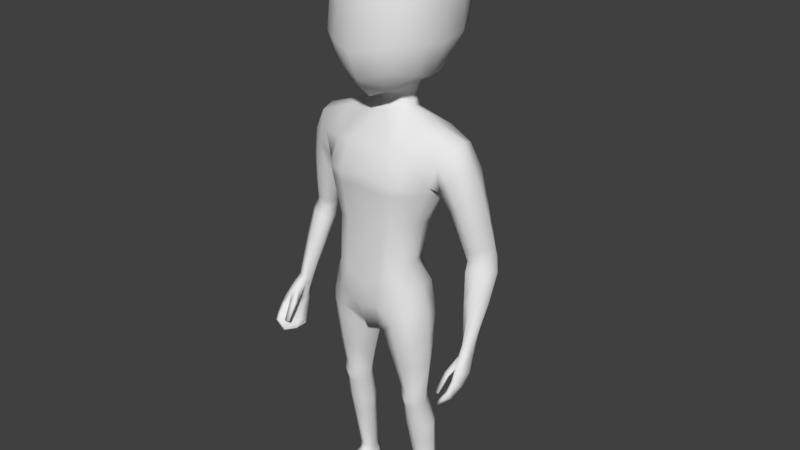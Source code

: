 # Source: hero.blend  (saved by Blender 2.78.0; exported with 4.5.12 LTS)
import bpy
from mathutils import Matrix  # noqa: F401  (used for matrix-valued properties, if any)

bpy.ops.wm.read_factory_settings(use_empty=True)
scene = bpy.context.scene
scene.name = 'Scene'

# ---- collections
col_collection_1 = bpy.data.collections.new('Collection 1'); scene.collection.children.link(col_collection_1)

# ---- materials (node trees are filled in below, after node groups)
mat_material = bpy.data.materials.new('Material')
mat_material.alpha_threshold = 0.0
mat_material.use_transparent_shadow = False
mat_material.roughness = 0.5
mat_material.line_color = (0.0, 0.0, 0.0, 1.0)

# ---- material node trees

# ---- world
world_world = bpy.data.worlds.new('World'); scene.world = world_world
world_world.color = (0.05088, 0.05088, 0.05088)
world_world.use_sun_shadow = False
world_world.sun_shadow_jitter_overblur = 0.0
world_world.cycles.sampling_method = 'MANUAL'

# ---- meshes
me_cube = bpy.data.meshes.new('Cube')
me_cube.from_pydata([(0.07587, 0.2006, 1.696), (0.1629, -0.05536, 1.686), (0.05689, -0.09299, 1.384), (0.07187, -0.05973, 1.805), (0.07587, 0.08875, 1.81), (0.07174, 0.03716, 1.399), (0.07276, -0.1601, 1.519), (0.06589, -0.149, 1.693), (0.1613, -0.06914, 1.531), (0.1693, 0.08419, 1.529), (0.1685, 0.08875, 1.686), (0.07672, 0.1894, 1.524), (0.07167, 0.1567, 1.766), (0.1324, 0.1544, 1.531), (0.1355, 0.03693, 1.432), (0.1355, -0.05184, 1.76), (0.1182, -0.1331, 1.53), (0.06084, -0.1383, 1.442), (0.07174, 0.1006, 1.431), (0.1285, 0.1663, 1.69), (0.1341, -0.07738, 1.442), (0.143, 0.08209, 1.762), (0.1157, -0.1184, 1.688), (0.06419, -0.1163, 1.759), (0.0, -0.06653, 1.823), (0.0, 0.0954, 1.829), (0.07906, 0.01161, 1.825), (0.0, -0.1026, 1.361), (0.05422, -0.0163, 1.382), (0.06873, -0.1463, 1.597), (0.0, -0.1819, 1.504), (0.0, -0.1614, 1.692), (0.1589, -0.06341, 1.613), (0.1651, 0.09426, 1.613), (0.1749, 0.002131, 1.524), (0.1776, 0.0127, 1.687), (0.08027, 0.2169, 1.612), (0.0, 0.2046, 1.517), (0.0, 0.2165, 1.704), (0.1019, -0.1216, 1.459), (0.1039, -0.09892, 1.742), (0.1202, 0.08446, 1.453), (0.113, 0.1388, 1.746), (0.1312, 0.1793, 1.612), (0.1403, -0.008559, 1.426), (0.1482, 0.01163, 1.772), (0.12, -0.1222, 1.602), (0.1735, 0.01086, 1.613), (0.0, 0.1187, 1.433), (0.0, 0.1687, 1.78), (0.0, -0.1525, 1.419), (4.69e-10, -0.1287, 1.77), (0.0, 0.01186, 1.845), (0.0, -0.04006, 1.366), (0.0, -0.1584, 1.594), (4.69e-10, 0.2342, 1.612), (0.1403, 0.02092, 0.7076), (0.1405, -0.1085, 0.7168), (0.0, 0.0584, 0.6847), (0.0, -0.128, 0.6536), (0.0, 0.06538, 1.309), (0.0, -0.03925, 1.313), (0.1082, -0.01863, 0.8694), (0.1287, 0.006778, 0.9886), (0.1161, -0.08341, 0.8696), (0.1313, -0.07353, 1.002), (0.1817, -0.06828, 1.13), (0.0, 0.04508, 0.8202), (0.0, 0.02899, 0.953), (0.0, 0.09607, 1.152), (0.0, -0.1448, 1.146), (0.0, -0.1309, 0.9595), (0.0, -0.142, 0.8051), (0.03551, 0.05726, 0.684), (0.02851, -0.1088, 0.6552), (0.05328, 0.04752, 1.306), (0.05142, -0.02871, 1.315), (0.05845, -0.142, 0.8321), (0.06553, -0.1264, 0.9736), (0.07498, -0.1448, 1.136), (0.05919, 0.09996, 1.152), (0.0437, 0.03387, 0.968), (0.02827, 0.04444, 0.8284), (0.0, 0.07778, 1.381), (0.0, -0.03218, 1.35), (0.04689, 0.06137, 1.376), (0.04121, -0.01639, 1.352), (0.1451, 0.03646, 0.0816), (0.1453, -0.003693, 0.08217), (0.1063, 0.03549, 0.08088), (0.1063, -0.01333, 0.08246), (0.143, -0.108, 0.6874), (0.1458, 0.01735, 0.6856), (0.04678, 0.01227, 0.6395), (0.04189, -0.09967, 0.631), (0.0, -0.142, 0.7243), (0.1257, 0.01963, 0.7885), (0.1381, -0.0941, 0.79), (0.0, 0.06649, 0.7586), (0.04722, -0.142, 0.7378), (0.04305, 0.06399, 0.7572), (0.1415, -0.06768, 0.4402), (0.1378, -0.005216, 0.4388), (0.07954, -0.00355, 0.4392), (0.08525, -0.06953, 0.4395), (0.1391, -0.06514, 0.3812), (0.1361, -0.00407, 0.3946), (0.08682, -0.002566, 0.3916), (0.09156, -0.06582, 0.3757), (0.1492, -0.04468, 0.3001), (0.1458, 0.02196, 0.2991), (0.08873, 0.01374, 0.2958), (0.09416, -0.05436, 0.2963), (0.1469, -0.003284, 0.5306), (0.06658, 0.004646, 0.518), (0.0741, -0.08931, 0.5224), (0.1467, -0.08237, 0.5329), (0.1378, -0.005307, 0.4152), (0.08227, -0.005267, 0.414), (0.08761, -0.07182, 0.4072), (0.1412, -0.07307, 0.4102), (0.08904, 0.04523, 0.6888), (0.09294, -0.1277, 0.6883), (0.1584, 0.0557, 1.274), (0.1337, -0.04011, 1.288), (0.08978, -0.1337, 0.8494), (0.101, -0.1142, 0.9819), (0.1279, -0.1252, 1.131), (0.1384, 0.08062, 1.16), (0.09558, 0.02977, 0.9831), (0.08723, 0.02361, 0.8559), (0.1198, 0.04611, 0.07901), (0.1252, -0.01254, 0.08065), (0.1003, -0.1312, 0.6634), (0.1005, 0.04226, 0.6682), (0.09591, 0.04635, 0.7661), (0.08948, -0.1342, 0.7592), (0.1126, -0.08277, 0.44), (0.1108, 0.008144, 0.4384), (0.115, -0.0784, 0.3764), (0.1136, 0.009189, 0.3944), (0.1212, -0.0624, 0.2967), (0.1198, 0.03596, 0.2987), (0.1076, 0.01866, 0.5231), (0.1104, -0.104, 0.5261), (0.1122, 0.005783, 0.4145), (0.1137, -0.08919, 0.4081), (0.1627, -0.04476, 0.7307), (0.2408, 0.00529, 1.258), (0.0, -0.03835, 0.6421), (0.1205, -0.045, 0.8739), (0.1399, -0.0376, 0.9996), (0.19, -0.001816, 1.119), (0.007816, -0.03667, 0.643), (0.0674, 0.008348, 1.32), (0.0575, 0.02209, 1.36), (0.1512, 0.01356, 0.08216), (0.09884, 0.008379, 0.08153), (0.02075, -0.0424, 0.6078), (0.1676, -0.04558, 0.7001), (0.1454, -0.04088, 0.7967), (0.06288, -0.03576, 0.4378), (0.1584, -0.03976, 0.4394), (0.07197, -0.03335, 0.3816), (0.1535, -0.03833, 0.39), (0.07121, -0.02327, 0.2946), (0.1664, -0.01345, 0.302), (0.1697, -0.04204, 0.5354), (0.04355, -0.04048, 0.5158), (0.1575, -0.04325, 0.413), (0.06592, -0.03937, 0.4085), (0.1386, 0.006727, 1.295), (0.202, 0.07172, 1.201), (0.2025, -0.06338, 1.199), (0.0, 0.07989, 1.255), (0.0, -0.1067, 1.23), (0.06208, 0.08455, 1.253), (0.07155, -0.1085, 1.222), (0.1236, -0.09698, 1.215), (0.1572, 0.07994, 1.226), (0.2285, 0.05107, 1.241), (0.2384, -0.03459, 1.245), (0.1817, 0.03675, 1.131), (0.2307, 0.0669, 1.148), (0.2656, 0.05389, 1.176), (0.2376, -0.05725, 1.147), (0.265, -0.03596, 1.183), (0.2757, 0.00468, 1.19), (0.194, -0.001301, 1.118), (0.2034, -0.04798, 1.116), (0.1959, 0.02738, 1.117), (0.3236, -0.03106, 0.6583), (0.2823, 0.06991, 0.9131), (0.3108, 0.07891, 0.9161), (0.3001, -0.001624, 0.9126), (0.3227, 0.02046, 0.9192), (0.3276, 0.05824, 0.9178), (0.2589, 0.01428, 0.9062), (0.273, -0.006456, 0.9105), (0.2651, 0.04689, 0.915), (0.3333, -0.03724, 0.6668), (0.3103, -0.07317, 0.6796), (0.3276, -0.07038, 0.6829), (0.3363, -0.05514, 0.6763), (0.303, -0.04754, 0.6569), (0.3058, -0.06483, 0.6705), (0.3068, -0.03473, 0.6544), (0.2602, -0.04467, 1.075), (0.2276, -0.02937, 1.054), (0.2149, 0.002956, 1.043), (0.2192, 0.03254, 1.055), (0.2873, -0.02354, 1.102), (0.2983, 0.02152, 1.107), (0.2825, 0.06224, 1.097), (0.25, 0.07088, 1.076), (0.2729, -0.0163, 0.8801), (0.2584, 0.0006838, 0.8673), (0.2639, 0.03303, 0.871), (0.2867, 0.05891, 0.8665), (0.3065, -0.01565, 0.8857), (0.3354, 0.009566, 0.8836), (0.341, 0.04333, 0.8769), (0.3215, 0.06668, 0.87), (0.3206, -0.1801, 0.5663), (0.3139, -0.09283, 0.6574), (0.2809, -0.1034, 0.5356), (0.2998, -0.1154, 0.5399), (0.3099, -0.06957, 0.5958), (0.2998, -0.1737, 0.5354), (0.2868, -0.1374, 0.5292), (0.2862, -0.09933, 0.5276), (0.3302, -0.1822, 0.5642), (0.3067, -0.1762, 0.5312), (0.3239, -0.1205, 0.6335), (0.3063, -0.05248, 0.5859), (0.3354, -0.06723, 0.5949), (0.3303, -0.0455, 0.6443), (0.3443, -0.09105, 0.6093), (0.3169, -0.1017, 0.621), (0.3416, -0.1221, 0.6266), (0.3257, -0.04843, 0.5832), (0.3034, -0.1721, 0.5664), (0.2898, -0.1687, 0.5664), (0.2888, -0.1625, 0.5648), (0.3017, -0.163, 0.5641), (0.2919, -0.08793, 0.5389), (0.2926, -0.1368, 0.5229), (0.3061, -0.04766, 0.6461), (0.3312, -0.1451, 0.5469), (0.3098, -0.1473, 0.5506), (0.3389, -0.1645, 0.5802), (0.3051, -0.08264, 0.5344), (0.3276, -0.1637, 0.5811), (0.2961, -0.1302, 0.6162), (0.3062, -0.1246, 0.6012), (0.3125, -0.1382, 0.6138), (0.2951, -0.1189, 0.6093), (0.3055, -0.07158, 0.6509), (0.31, -0.04003, 0.6396), (0.3277, -0.03468, 0.6386), (0.3179, -0.1114, 0.5356), (0.335, -0.09095, 0.6603), (0.3342, -0.06294, 0.6545), (0.1014, -0.01914, 0.006584), (0.1086, -0.01995, 0.05624), (0.09427, 0.03204, 0.001429), (0.09783, 0.03039, 0.04872), (0.147, -0.003775, 0.00646), (0.1465, -0.006053, 0.05587), (0.1284, 0.05195, 0.002091), (0.1327, 0.04743, 0.04885), (0.1152, -0.1132, 0.0008435), (0.1194, -0.1161, 0.0126), (0.166, -0.09361, 0.000846), (0.1731, -0.09188, 0.0126), (0.3073, -0.09208, 0.5652), (0.3304, -0.08825, 0.5627), (0.3286, -0.1432, 0.6051), (0.3009, -0.0701, 0.5592), (0.3417, -0.1168, 0.5758), (0.3156, -0.1252, 0.5729), (0.3425, -0.1433, 0.6021), (0.318, -0.06517, 0.5561), (0.09377, 0.006309, 0.001134), (0.09744, 0.003201, 0.05111), (0.1426, 0.02361, 0.0008187), (0.1475, 0.02498, 0.05152), (0.1113, 0.04941, 0.0006169), (0.1115, 0.05594, 0.04863), (0.1301, -0.007696, 0.005035), (0.1284, -0.02154, 0.056), (0.1483, -0.1053, 0.001157), (0.1498, -0.1094, 0.0126), (0.1243, 0.01487, -0.0004059), (0.09624, -0.02175, 0.01231), (0.09073, 0.03724, 0.0102), (0.1291, 0.05673, 0.01111), (0.1534, -0.003874, 0.01219), (0.114, -0.1159, 0.004244), (0.1723, -0.09259, 0.004471), (0.1476, 0.02518, 0.007921), (0.089, 0.003132, 0.008745), (0.1493, -0.1083, 0.004537), (0.1086, 0.06088, 0.01184), (0.09947, -0.07109, 0.0007304), (0.1088, -0.0848, 0.02221), (0.1622, -0.04819, 0.0005516), (0.1659, -0.05968, 0.02264), (0.1404, -0.07156, 0.02243), (0.1397, -0.05735, -0.0006841), (0.1689, -0.04719, 0.006333), (0.09386, -0.07501, 0.006282), (0.0, 0.06283, 1.346), (0.03994, -0.01952, 1.332), (0.0, -0.03179, 1.33), (0.04523, 0.0491, 1.342), (0.05453, 0.01541, 1.339), (0.1715, -0.06934, 1.104), (0.0, 0.08182, 1.112), (0.0, -0.142, 1.108), (0.05608, 0.0857, 1.115), (0.07308, -0.1411, 1.103), (0.1225, -0.123, 1.101), (0.1324, 0.06898, 1.124), (0.1799, -0.009005, 1.095), (0.1715, 0.03073, 1.105), (0.301, 0.02392, 0.7813), (0.3092, -0.03943, 0.8052), (0.342, 0.004457, 0.7956), (0.2848, -0.03596, 0.7976), (0.2745, -0.01962, 0.7828), (0.2793, 0.005552, 0.7833), (0.3351, -0.02175, 0.8033), (0.3279, 0.02636, 0.7867), (0.2933, -0.009407, 0.9402), (0.2572, 0.04445, 0.9388), (0.3233, 0.05199, 0.95), (0.2652, -0.01035, 0.9348), (0.2514, 0.01235, 0.9295), (0.3173, 0.01236, 0.9504), (0.306, 0.07638, 0.9469), (0.2768, 0.07008, 0.9408), (0.1475, 0.009069, 0.6155), (0.05159, 0.01432, 0.5873), (0.0568, -0.09665, 0.583), (0.1457, -0.09692, 0.6175), (0.1052, -0.1201, 0.6014), (0.1038, 0.03315, 0.5995), (0.03009, -0.04198, 0.5678), (0.17, -0.04412, 0.6255), (0.1481, -0.03333, 0.2398), (0.1456, 0.02598, 0.2389), (0.09359, 0.01977, 0.2363), (0.09751, -0.043, 0.2371), (0.1223, -0.04859, 0.2369), (0.1198, 0.03877, 0.2379), (0.07886, -0.0145, 0.2356), (0.1622, -0.005971, 0.2411), (0.248, -0.01906, 0.9893), (0.2347, 0.008048, 0.9816), (0.3052, -0.005729, 1.02), (0.2952, 0.07073, 1.016), (0.2645, 0.07044, 1.003), (0.2782, -0.02679, 1.002), (0.2398, 0.03899, 0.992), (0.3135, 0.03804, 1.022)], [], [(0, 36, 55, 38), (0, 38, 49, 12), (0, 12, 42, 19), (0, 19, 43, 36), (1, 32, 47, 35), (1, 35, 45, 15), (1, 15, 40, 22), (1, 22, 46, 32), (2, 27, 53, 28), (2, 28, 44, 20), (2, 20, 39, 17), (2, 17, 50, 27), (3, 15, 45, 26), (3, 26, 52, 24), (3, 24, 51, 23), (3, 23, 40, 15), (4, 21, 42, 12), (4, 12, 49, 25), (4, 25, 52, 26), (4, 26, 45, 21), (18, 85, 83, 48), (5, 18, 41, 14), (5, 14, 44, 28), (5, 155, 85, 18), (6, 17, 39, 16), (6, 16, 46, 29), (6, 29, 54, 30), (6, 30, 50, 17), (7, 29, 46, 22), (7, 22, 40, 23), (7, 23, 51, 31), (7, 31, 54, 29), (8, 20, 44, 34), (8, 34, 47, 32), (8, 32, 46, 16), (8, 16, 39, 20), (9, 14, 41, 13), (9, 13, 43, 33), (9, 33, 47, 34), (9, 34, 44, 14), (10, 33, 43, 19), (10, 19, 42, 21), (10, 21, 45, 35), (10, 35, 47, 33), (11, 18, 48, 37), (11, 37, 55, 36), (11, 36, 43, 13), (11, 13, 41, 18), (100, 73, 58, 98), (177, 76, 61, 175), (153, 74, 59, 149), (99, 77, 72, 95), (77, 78, 71, 72), (321, 79, 70, 319), (176, 80, 69, 174), (320, 81, 68, 318), (81, 82, 67, 68), (160, 150, 64, 97), (150, 151, 65, 64), (324, 152, 66, 317), (129, 130, 82, 81), (323, 129, 81, 320), (179, 128, 80, 176), (322, 127, 79, 321), (125, 126, 78, 77), (136, 125, 77, 99), (171, 154, 76, 124), (178, 124, 76, 177), (135, 121, 73, 100), (28, 86, 155, 5), (314, 313, 86, 84), (315, 312, 83, 85), (88, 268, 286, 156), (357, 350, 88, 156), (355, 351, 87, 131), (356, 352, 89, 157), (122, 74, 94, 133), (153, 73, 93, 158), (121, 56, 92, 134), (147, 57, 91, 159), (130, 135, 100, 82), (122, 136, 99, 74), (147, 160, 97, 57), (74, 99, 95, 59), (82, 100, 98, 67), (144, 115, 104, 137), (168, 114, 103, 161), (143, 113, 102, 138), (167, 116, 101, 162), (146, 119, 108, 139), (170, 118, 107, 163), (145, 117, 106, 140), (169, 120, 105, 164), (139, 108, 112, 141), (163, 107, 111, 165), (140, 106, 110, 142), (164, 105, 109, 166), (349, 345, 116, 167), (347, 342, 113, 143), (348, 343, 114, 168), (346, 344, 115, 144), (162, 101, 120, 169), (138, 102, 117, 145), (161, 103, 118, 170), (137, 104, 119, 146), (101, 137, 146, 120), (103, 138, 145, 118), (345, 346, 144, 116), (343, 347, 143, 114), (107, 140, 142, 111), (105, 139, 141, 109), (118, 145, 140, 107), (120, 146, 139, 105), (114, 143, 138, 103), (116, 144, 137, 101), (57, 97, 136, 122), (62, 96, 135, 130), (73, 121, 134, 93), (57, 122, 133, 91), (354, 353, 90, 132), (350, 354, 132, 88), (132, 290, 268, 88), (96, 56, 121, 135), (173, 181, 124, 178), (148, 171, 124, 181), (97, 64, 125, 136), (64, 65, 126, 125), (317, 66, 127, 322), (172, 182, 128, 179), (325, 63, 129, 323), (63, 62, 130, 129), (180, 123, 171, 148), (90, 264, 290, 132), (104, 161, 170, 119), (102, 162, 169, 117), (344, 348, 168, 115), (342, 349, 167, 113), (106, 164, 166, 110), (108, 163, 165, 112), (117, 169, 164, 106), (119, 170, 163, 108), (113, 167, 162, 102), (115, 168, 161, 104), (56, 96, 160, 147), (56, 147, 159, 92), (74, 153, 158, 94), (352, 355, 131, 89), (157, 284, 264, 90), (316, 315, 85, 155), (53, 84, 86, 28), (123, 75, 154, 171), (353, 356, 157, 90), (325, 182, 152, 324), (62, 63, 151, 150), (96, 62, 150, 160), (73, 153, 149, 58), (180, 172, 179, 123), (66, 173, 178, 127), (127, 178, 177, 79), (123, 179, 176, 75), (75, 176, 174, 60), (79, 177, 175, 70), (334, 337, 198, 194), (339, 334, 194, 195), (337, 338, 197, 198), (338, 335, 199, 197), (180, 148, 187, 184), (148, 181, 186, 187), (172, 180, 184, 183), (182, 172, 183, 190), (152, 182, 190, 188), (66, 152, 188, 189), (181, 173, 185, 186), (173, 66, 189, 185), (332, 327, 201, 202), (329, 330, 204, 205), (330, 331, 206, 204), (340, 336, 196, 193), (336, 339, 195, 196), (341, 340, 193, 192), (335, 341, 192, 199), (203, 262, 236, 200), (202, 261, 262, 203), (201, 224, 261, 202), (205, 257, 224, 201), (331, 326, 191, 206), (327, 329, 205, 201), (333, 328, 203, 200), (328, 332, 202, 203), (190, 183, 214, 210), (183, 184, 213, 214), (187, 186, 211, 212), (184, 187, 212, 213), (188, 190, 210, 209), (189, 188, 209, 208), (186, 185, 207, 211), (185, 189, 208, 207), (192, 193, 222, 218), (196, 195, 220, 221), (193, 196, 221, 222), (194, 198, 215, 219), (199, 192, 218, 217), (197, 199, 217, 216), (198, 197, 216, 215), (195, 194, 219, 220), (261, 224, 233, 239), (276, 235, 237, 279), (279, 237, 239, 281), (224, 257, 256, 253), (251, 260, 246, 230), (248, 250, 231, 232), (280, 238, 227, 275), (234, 258, 259, 240), (225, 230, 246, 229), (229, 246, 232, 228), (262, 261, 239, 237), (259, 236, 235, 240), (228, 232, 231, 223), (278, 234, 240, 282), (257, 247, 227, 238), (277, 233, 238, 280), (281, 239, 233, 277), (275, 227, 234, 278), (241, 242, 243, 244), (255, 253, 242, 241), (256, 254, 244, 243), (253, 256, 243, 242), (229, 226, 245, 225), (260, 248, 232, 246), (231, 250, 252, 223), (282, 240, 235, 276), (223, 252, 249, 228), (225, 245, 251, 230), (235, 236, 262, 237), (238, 254, 256, 257), (233, 255, 254, 238), (204, 247, 257, 205), (206, 258, 247, 204), (191, 259, 258, 206), (301, 284, 266, 295), (303, 288, 270, 296), (300, 286, 268, 297), (311, 304, 271, 298), (293, 285, 267, 289), (89, 266, 284, 157), (302, 292, 272, 298), (309, 306, 273, 291), (308, 305, 272, 292), (310, 307, 274, 299), (224, 253, 255, 233), (228, 249, 226, 229), (251, 282, 276, 260), (226, 275, 278, 245), (250, 281, 277, 252), (252, 277, 280, 249), (245, 278, 282, 251), (249, 280, 275, 226), (248, 279, 281, 250), (260, 276, 279, 248), (227, 247, 258, 234), (200, 236, 259, 191), (326, 333, 200, 191), (131, 288, 266, 89), (287, 269, 285, 293), (296, 270, 286, 300), (294, 264, 284, 301), (265, 287, 293, 283), (87, 270, 288, 131), (307, 308, 292, 274), (304, 309, 291, 271), (299, 274, 292, 302), (156, 286, 270, 87), (283, 293, 289, 263), (295, 266, 288, 303), (351, 357, 156, 87), (265, 295, 303, 287), (273, 299, 302, 291), (263, 294, 301, 283), (269, 296, 300, 285), (306, 310, 299, 273), (291, 302, 298, 271), (305, 311, 298, 272), (285, 300, 297, 267), (287, 303, 296, 269), (283, 301, 295, 265), (264, 294, 311, 305), (267, 297, 310, 306), (263, 289, 309, 304), (268, 290, 308, 307), (297, 268, 307, 310), (290, 264, 305, 308), (289, 267, 306, 309), (294, 263, 304, 311), (313, 316, 155, 86), (76, 154, 316, 313), (154, 75, 315, 316), (75, 60, 312, 315), (61, 76, 313, 314), (63, 325, 324, 151), (182, 325, 323, 128), (65, 317, 322, 126), (126, 322, 321, 78), (128, 323, 320, 80), (151, 324, 317, 65), (80, 320, 318, 69), (78, 321, 319, 71), (218, 222, 333, 326), (221, 220, 332, 328), (222, 221, 328, 333), (219, 215, 329, 327), (217, 218, 326, 331), (216, 217, 331, 330), (215, 216, 330, 329), (220, 219, 327, 332), (364, 362, 341, 335), (362, 361, 340, 341), (365, 360, 339, 336), (361, 365, 336, 340), (359, 364, 335, 338), (358, 359, 338, 337), (360, 363, 334, 339), (363, 358, 337, 334), (92, 159, 349, 342), (94, 158, 348, 344), (93, 134, 347, 343), (91, 133, 346, 345), (133, 94, 344, 346), (158, 93, 343, 348), (134, 92, 342, 347), (159, 91, 345, 349), (110, 166, 357, 351), (112, 165, 356, 353), (111, 142, 355, 352), (109, 141, 354, 350), (141, 112, 353, 354), (165, 111, 352, 356), (142, 110, 351, 355), (166, 109, 350, 357), (207, 208, 358, 363), (211, 207, 363, 360), (208, 209, 359, 358), (209, 210, 364, 359), (213, 212, 365, 361), (212, 211, 360, 365), (214, 213, 361, 362), (210, 214, 362, 364), (254, 255, 241, 244)])
me_cube.polygons.foreach_set('use_smooth', [True] * 347)
me_cube.materials.append(mat_material)
me_cube.use_remesh_preserve_volume = False
me_cube.use_remesh_preserve_attributes = False
me_cube.use_mirror_vertex_groups = False
me_cube.update()
arm_armature = bpy.data.armatures.new('Armature')  # bones are not reproduced

# ---- objects
ob_armature = bpy.data.objects.new('Armature', arm_armature)
ob_cube = bpy.data.objects.new('Cube', me_cube)

# ---- transforms, parenting, visibility, modifiers, constraints
ob_armature.location = (0.0, 0.0, 0.0)
ob_armature.show_in_front = True
ob_armature.lineart.crease_threshold = 0.0
ob_cube.parent = ob_armature
ob_cube.location = (0.0, 0.0, 0.0)
ob_cube.lock_rotations_4d = False
ob_cube.empty_display_type = 'ARROWS'
ob_cube.lineart.crease_threshold = 0.0
_vg = ob_cube.vertex_groups.new(name='Hips')
for _i, _w in zip([56, 57, 58, 59, 62, 63, 64, 65, 67, 68, 71, 72, 73, 74, 77, 78, 81, 82, 91, 92, 93, 94, 95, 96, 97, 98, 99, 100, 121, 122, 125, 126, 129, 130, 133, 134, 135, 136, 147, 149, 150, 151, 153, 158, 159, 160, 322, 343, 344, 345, 346, 347, 348], [0.1129, 0.1432, 0.5862, 0.6603, 0.6805, 0.09966, 0.678, 0.08897, 0.7735, 0.114, 0.106, 0.8328, 0.5791, 0.5871, 0.7735, 0.1125, 0.08847, 0.7723, 0.08605, 0.05444, 0.3073, 0.2986, 0.7648, 0.774, 0.3346, 0.9147, 0.708, 0.8231, 0.3347, 0.2307, 0.7175, 0.1187, 0.09234, 0.7144, 0.1459, 0.1229, 0.8017, 0.6112, 0.08794, 0.8723, 0.6734, 0.092, 0.8553, 0.3113, 0.03849, 0.2981, 0.001155, 0.07737, 0.08815, 0.001384, 0.05068, 0.01942, 0.09213]): _vg.add([_i], _w, 'REPLACE')
_vg = ob_cube.vertex_groups.new(name='Spine')
for _i, _w in zip([62, 63, 64, 65, 66, 67, 68, 69, 70, 71, 72, 77, 78, 79, 80, 81, 82, 96, 97, 98, 100, 125, 126, 127, 128, 129, 130, 135, 136, 150, 151, 152, 160, 173, 175, 177, 178, 182, 188, 189, 317, 318, 319, 320, 321, 322, 323, 324, 325], [0.148, 0.7011, 0.1614, 0.7231, 0.1396, 0.1298, 0.8106, 0.0651, 0.3831, 0.828, 0.05804, 0.1111, 0.7961, 0.4493, 0.0564, 0.8078, 0.1224, 0.04302, 0.05008, 0.0315, 0.02318, 0.1437, 0.7595, 0.3428, 0.02841, 0.7393, 0.1452, 0.01863, 0.02127, 0.1562, 0.6964, 0.07152, 0.05074, 0.01106, 0.1132, 0.1123, 0.08855, 0.04496, 0.05471, 0.05788, 0.2443, 0.1307, 0.5953, 0.1145, 0.6062, 0.5157, 0.08825, 0.1831, 0.1319]): _vg.add([_i], _w, 'REPLACE')
_vg = ob_cube.vertex_groups.new(name='Chest')
for _i, _w in zip([27, 53, 60, 61, 63, 65, 66, 68, 69, 70, 71, 75, 76, 78, 79, 80, 81, 84, 86, 124, 126, 127, 128, 129, 151, 152, 154, 173, 174, 175, 176, 177, 178, 179, 182, 185, 188, 189, 190, 312, 313, 314, 316, 317, 318, 319, 320, 321, 322, 323, 324, 325], [0.02126, 0.08384, 0.1189, 0.5702, 0.05383, 0.06286, 0.144, 0.04401, 0.6927, 0.4744, 0.01173, 0.03443, 0.1209, 0.02726, 0.3722, 0.5904, 0.0628, 0.1544, 0.04679, 0.03231, 0.04102, 0.3228, 0.1611, 0.05562, 0.06129, 0.07861, 0.02142, 0.04887, 0.5069, 0.6518, 0.1386, 0.5058, 0.2268, 0.004439, 0.06823, 0.000492, 0.06045, 0.06093, 0.008814, 0.02989, 0.09055, 0.3011, 0.00271, 0.2429, 0.6892, 0.2836, 0.6224, 0.2337, 0.2225, 0.2277, 0.2011, 0.138]): _vg.add([_i], _w, 'REPLACE')
_vg = ob_cube.vertex_groups.new(name='Neck')
for _i, _w in zip([2, 5, 8, 9, 11, 13, 14, 17, 18, 20, 27, 28, 30, 34, 37, 39, 41, 44, 48, 50, 53, 60, 61, 69, 75, 76, 83, 84, 85, 86, 154, 155, 174, 175, 176, 312, 313, 314, 315, 316], [0.1086, 0.4372, 0.001211, 0.02885, 0.0396, 0.02884, 0.1298, 0.05213, 0.1603, 0.06014, 0.1385, 0.2292, 0.01511, 0.01978, 0.05213, 0.03803, 0.1036, 0.1062, 0.1383, 0.06432, 0.2761, 0.5965, 0.1322, 0.01156, 0.0, 0.1084, 0.3359, 0.4191, 0.6452, 0.5597, 0.0, 0.6297, 0.2875, 0.03369, 0.05074, 0.6723, 0.4948, 0.3935, 0.6594, 0.5637]): _vg.add([_i], _w, 'REPLACE')
_vg = ob_cube.vertex_groups.new(name='Head')
for _i, _w in zip([0, 1, 2, 3, 4, 5, 6, 7, 8, 9, 10, 11, 12, 13, 14, 15, 16, 17, 18, 19, 20, 21, 22, 23, 24, 25, 26, 27, 28, 29, 30, 31, 32, 33, 34, 35, 36, 37, 38, 39, 40, 41, 42, 43, 44, 45, 46, 47, 48, 49, 50, 51, 52, 53, 54, 55, 60, 61, 75, 76, 83, 84, 85, 86, 154, 155, 312, 313, 314, 315, 316], [0.9885, 0.9933, 0.8505, 0.9986, 0.9975, 0.5332, 0.9675, 0.994, 0.9692, 0.9567, 0.991, 0.9507, 0.9944, 0.9567, 0.8572, 0.9969, 0.9712, 0.9287, 0.8253, 0.9892, 0.9263, 0.9956, 0.9938, 0.9971, 0.9991, 0.9978, 0.9989, 0.7958, 0.708, 0.985, 0.9547, 0.9929, 0.9864, 0.9813, 0.9601, 0.9925, 0.9771, 0.9423, 0.9872, 0.9428, 0.9966, 0.8868, 0.9939, 0.9791, 0.8787, 0.9969, 0.986, 0.9841, 0.846, 0.9941, 0.9087, 0.9971, 0.9997, 0.5779, 0.9824, 0.9733, 0.07, 0.06292, 0.0003622, 0.02087, 0.6212, 0.3323, 0.2972, 0.2514, 0.01702, 0.2225, 0.201, 0.1108, 0.159, 0.1071, 0.1044]): _vg.add([_i], _w, 'REPLACE')
_vg = ob_cube.vertex_groups.new(name='Shouder.L')
for _i, _w in zip([2, 5, 27, 28, 53, 60, 61, 63, 65, 66, 69, 70, 71, 75, 76, 78, 79, 80, 81, 83, 84, 85, 86, 123, 124, 126, 127, 128, 129, 148, 151, 152, 154, 155, 171, 172, 173, 174, 175, 176, 177, 178, 179, 180, 181, 182, 183, 184, 185, 186, 187, 188, 189, 190, 207, 208, 211, 312, 313, 314, 315, 316, 317, 318, 319, 320, 321, 322, 323, 324, 325], [0.0, 0.0, 0.0, 0.006708, 0.0, 0.0859, 0.0, 0.0, 0.0, 0.7577, 0.1811, 0.0, 0.0, 0.0, 0.0, 0.0, 0.1834, 0.1698, 0.0, 0.00961, 0.0, 0.05018, 0.0, 0.622, 0.3889, 0.0, 0.2162, 0.6946, 0.0, 0.8826, 0.0, 0.8633, 0.0, 0.0, 0.5314, 0.8442, 0.7324, 0.3027, 0.0, 0.3263, 0.2363, 0.6133, 0.9285, 0.8984, 0.8245, 0.7739, 0.09356, 0.09905, 0.1685, 0.1861, 0.1314, 0.16, 0.166, 0.1427, 0.006518, 0.002026, 0.007691, 0.08528, 0.0, 0.0, 0.0, 0.0, 0.05568, 0.07807, 0.0, 0.04543, 0.0565, 0.06571, 0.0, 0.0, 0.0]): _vg.add([_i], _w, 'REPLACE')
_vg = ob_cube.vertex_groups.new(name='Upper Arm.L')
for _i, _w in zip([63, 65, 66, 69, 79, 80, 123, 124, 126, 127, 128, 129, 148, 151, 152, 171, 172, 173, 177, 178, 179, 180, 181, 182, 183, 184, 185, 186, 187, 188, 189, 190, 192, 193, 194, 195, 196, 197, 198, 199, 207, 208, 209, 210, 211, 212, 213, 214, 215, 216, 217, 218, 219, 220, 221, 222, 317, 318, 320, 321, 322, 323, 324, 325, 334, 335, 336, 337, 338, 339, 340, 341, 358, 359, 360, 361, 362, 363, 364, 365], [0.0, 0.0, 0.3612, 0.0, 0.02065, 0.0125, 0.01129, 0.0, 0.0, 0.01955, 0.09401, 0.0122, 0.9038, 0.0, 0.3431, 0.0, 0.6114, 0.8512, 0.002759, 0.05605, 0.1783, 0.861, 1.0, 0.4392, 1.0, 0.9704, 0.8707, 1.0, 1.0, 0.7324, 0.7321, 0.8549, 0.5454, 0.5192, 0.2009, 0.2024, 0.478, 0.3039, 0.27, 0.7969, 0.9555, 0.9489, 0.9737, 0.9827, 0.9644, 0.9828, 0.988, 0.989, 0.05345, 0.03193, 0.0645, 0.0553, 0.02999, 0.01422, 0.05936, 0.06889, 0.02634, 0.0, 0.0, 0.0, 0.0, 0.0, 0.0, 0.007705, 0.802, 0.948, 0.8929, 0.7905, 0.8013, 0.8651, 0.9018, 0.9238, 0.9655, 0.9717, 0.9835, 0.9911, 0.9928, 0.97, 0.9918, 0.9892]): _vg.add([_i], _w, 'REPLACE')
_vg = ob_cube.vertex_groups.new(name='Lower Arm.L')
for _i, _w in zip([191, 192, 193, 194, 195, 196, 197, 198, 199, 200, 201, 202, 203, 215, 216, 217, 218, 219, 220, 221, 222, 261, 262, 326, 327, 328, 329, 330, 331, 332, 333, 334, 335, 336, 337, 338, 339, 340, 341, 358, 359, 363], [0.02128, 0.4546, 0.4807, 0.7836, 0.6831, 0.5219, 0.6958, 0.7567, 0.4025, 0.1109, 0.06894, 0.1941, 0.6608, 0.9459, 0.9573, 0.9349, 0.9442, 0.959, 0.9672, 0.9403, 0.9306, 0.01272, 0.006884, 0.9861, 0.9832, 0.9924, 0.9821, 0.9679, 0.9874, 0.987, 0.9883, 0.4426, 0.05184, 0.107, 0.4731, 0.3927, 0.2736, 0.09806, 0.07613, 0.006917, 0.002104, 0.05671]): _vg.add([_i], _w, 'REPLACE')
_vg = ob_cube.vertex_groups.new(name='Hand.L')
for _i, _w in zip([191, 200, 201, 202, 203, 204, 205, 206, 224, 225, 226, 227, 230, 233, 234, 235, 236, 237, 238, 239, 240, 245, 247, 251, 256, 257, 258, 259, 260, 261, 262, 275, 276, 277, 278, 279, 281, 282, 330, 349], [0.09442, 0.09972, 0.3106, 0.2911, 0.5436, 0.1391, 0.3446, 0.01855, 0.3407, 0.06676, 0.04155, 0.771, 0.06705, 0.07601, 0.7874, 0.9071, 0.3584, 0.9206, 0.06733, 0.1864, 0.8298, 0.09071, 0.9773, 0.09188, 0.00146, 0.9473, 0.7143, 0.2743, 0.009636, 0.0, 0.5092, 0.1564, 0.1319, 0.0309, 0.2283, 0.03103, 0.06359, 0.2494, 0.01191, 0.0]): _vg.add([_i], _w, 'REPLACE')
_vg = ob_cube.vertex_groups.new(name='Finger01.L')
for _i, _w in zip([223, 225, 226, 227, 228, 229, 230, 231, 233, 234, 235, 237, 238, 239, 240, 245, 246, 248, 249, 250, 251, 252, 254, 256, 260, 275, 276, 277, 278, 279, 280, 281, 282], [0.2201, 0.6294, 0.6865, 0.0, 0.005116, 0.3704, 0.6365, 0.1832, 0.0, 0.0, 0.08263, 0.02587, 0.0, 0.09942, 0.1578, 0.768, 0.2977, 0.1, 0.5119, 0.3309, 0.8092, 0.5265, 0.1365, 0.06203, 0.7347, 0.8086, 0.8329, 0.6513, 0.7403, 0.8999, 0.9829, 0.5732, 0.7245]): _vg.add([_i], _w, 'REPLACE')
_vg = ob_cube.vertex_groups.new(name='Finger02.L')
for _i, _w in zip([223, 225, 226, 228, 229, 230, 231, 232, 245, 246, 248, 249, 250, 251, 252, 260, 275, 276, 277, 278, 279, 280, 281, 282], [0.9659, 0.4797, 0.6677, 1.0, 0.8028, 0.4676, 1.0, 0.9905, 0.383, 0.6887, 0.7945, 0.7755, 0.7344, 0.3252, 0.7469, 0.6668, 0.2077, 0.2609, 0.1071, 0.1959, 0.2935, 0.3027, 0.161, 0.1129]): _vg.add([_i], _w, 'REPLACE')
_vg = ob_cube.vertex_groups.new(name='Thumb01.L')
for _i, _w in zip([201, 205, 223, 224, 227, 231, 233, 237, 238, 239, 248, 250, 252, 253, 254, 255, 256, 257, 261, 262, 275, 276, 277, 279, 280, 281], [0.0, 0.0, 0.0, 0.11, 0.0, 0.0, 0.0, 0.0, 0.0, 0.0, 0.0, 0.0, 0.0, 0.9064, 0.1853, 0.1033, 0.8668, 0.05974, 0.0, 0.0, 0.0, 0.0, 0.0, 0.0, 0.0, 0.0]): _vg.add([_i], _w, 'REPLACE')
_vg = ob_cube.vertex_groups.new(name='Thumb02.L')
for _i, _w in zip([233, 237, 238, 239, 241, 242, 243, 244, 253, 254, 255, 256, 281], [0.0, 0.0, 0.06502, 0.0, 1.015, 1.003, 0.9982, 1.005, 0.4453, 1.0, 0.8973, 0.3952, 0.0]): _vg.add([_i], _w, 'REPLACE')
_vg = ob_cube.vertex_groups.new(name='Shouder.R')
_vg = ob_cube.vertex_groups.new(name='Upper Arm.R')
_vg = ob_cube.vertex_groups.new(name='Lower Arm.R')
_vg = ob_cube.vertex_groups.new(name='Hand.R')
_vg = ob_cube.vertex_groups.new(name='Finger01.R')
_vg = ob_cube.vertex_groups.new(name='Finger02.R')
_vg = ob_cube.vertex_groups.new(name='Thumb01.R')
_vg = ob_cube.vertex_groups.new(name='Thumb02.R')
_vg = ob_cube.vertex_groups.new(name='Upper Leg.L')
for _i, _w in zip([56, 57, 58, 59, 62, 64, 67, 72, 73, 74, 77, 82, 91, 92, 93, 94, 95, 96, 97, 98, 99, 100, 101, 102, 103, 104, 105, 106, 107, 108, 113, 114, 115, 116, 117, 118, 119, 120, 121, 122, 125, 130, 133, 134, 135, 136, 137, 138, 139, 140, 143, 144, 145, 146, 147, 149, 150, 153, 158, 159, 160, 161, 162, 163, 164, 167, 168, 169, 170, 215, 219, 220, 221, 222, 295, 332, 342, 343, 344, 345, 346, 347, 348, 349], [0.1254, 0.1517, 0.0, 0.3319, 0.0, 0.0, 0.05826, 0.0, 0.05232, 0.3487, 0.0, 0.0, 0.1924, 0.4538, 0.4003, 0.5421, 0.2147, 0.0, 0.05093, 0.1133, 0.0, 0.03395, 0.06567, 0.9361, 0.9436, 0.1014, 0.1493, 0.1576, 0.145, 0.04051, 0.993, 0.9846, 0.976, 0.9887, 0.7078, 0.7409, 0.4521, 0.4716, 0.1469, 0.2812, 0.0, 0.001684, 0.2821, 0.1683, 0.1045, 0.09324, 0.154, 0.9366, 0.0678, 0.1524, 0.9903, 0.9814, 0.7048, 0.5334, 0.157, 0.127, 0.0, 0.1397, 0.674, 0.3579, 0.06556, 0.6434, 0.9255, 0.121, 0.1768, 0.9919, 0.9757, 0.6922, 0.7199, 0.0, 0.0, 0.0, 0.0, 0.0, 0.0, 0.0, 0.9833, 0.9234, 0.9092, 0.9721, 0.7532, 0.9639, 0.9063, 0.9859]): _vg.add([_i], _w, 'REPLACE')
_vg = ob_cube.vertex_groups.new(name='Lower Leg.L')
for _i, _w in zip([87, 88, 89, 90, 101, 102, 103, 104, 105, 106, 107, 108, 109, 110, 111, 112, 117, 118, 119, 120, 131, 132, 137, 138, 139, 140, 141, 142, 145, 146, 156, 157, 161, 162, 163, 164, 165, 166, 169, 170, 263, 264, 265, 266, 267, 268, 269, 270, 283, 284, 285, 286, 287, 288, 289, 290, 293, 294, 295, 296, 297, 300, 301, 303, 350, 351, 352, 353, 354, 355, 356, 357], [0.9649, 0.9448, 0.9648, 0.9346, 0.07046, 0.1692, 0.1816, 0.07856, 0.8507, 0.5686, 0.6347, 0.8957, 0.9883, 0.9908, 0.9933, 0.9915, 0.6247, 0.6537, 0.4725, 0.5738, 0.9554, 0.9277, 0.08862, 0.2551, 0.8718, 0.4289, 0.9897, 0.9916, 0.6268, 0.7079, 0.9619, 0.9568, 0.084, 0.07416, 0.8789, 0.8231, 0.9926, 0.9875, 0.3077, 0.3816, 0.00815, 0.07394, 0.2121, 0.472, 0.04302, 0.1077, 0.3268, 0.526, 0.101, 0.1645, 0.1555, 0.4885, 0.3641, 0.5251, 0.01997, 0.05139, 0.1118, 0.01192, 0.2482, 0.3838, 0.05054, 0.1819, 0.09919, 0.4037, 0.9982, 0.9983, 0.9988, 0.9983, 0.9982, 0.9983, 0.9987, 0.9981]): _vg.add([_i], _w, 'REPLACE')
_vg = ob_cube.vertex_groups.new(name='Foot.L')
for _i, _w in zip([87, 88, 89, 90, 131, 132, 156, 157, 263, 264, 265, 266, 267, 268, 269, 270, 273, 274, 283, 284, 285, 286, 287, 288, 289, 290, 293, 294, 295, 296, 297, 299, 300, 301, 303, 304, 305, 306, 307, 308, 309, 310, 311], [0.01973, 0.05415, 0.01993, 0.06365, 0.03875, 0.07006, 0.02536, 0.03516, 0.841, 0.9011, 0.7625, 0.5247, 0.8537, 0.878, 0.6556, 0.472, 0.04577, 0.05462, 0.8492, 0.8259, 0.8063, 0.5085, 0.6182, 0.4727, 0.8583, 0.9097, 0.8421, 0.8382, 0.7322, 0.6032, 0.8488, 0.05444, 0.7817, 0.8495, 0.5854, 0.09191, 0.01444, 0.3686, 0.1623, 0.01578, 0.07907, 0.3735, 0.07939]): _vg.add([_i], _w, 'REPLACE')
_vg = ob_cube.vertex_groups.new(name='Toes.L')
for _i, _w in zip([263, 265, 267, 271, 272, 273, 274, 283, 285, 289, 290, 291, 292, 293, 294, 297, 298, 299, 300, 301, 302, 304, 305, 306, 307, 308, 309, 310, 311], [0.13, 0.0008499, 0.09975, 0.9908, 0.9948, 0.9507, 0.9432, 0.04962, 0.02648, 0.1067, 0.02776, 0.9874, 0.9932, 0.04216, 0.1308, 0.1006, 0.9934, 0.9438, 0.02283, 0.05135, 0.99, 0.9049, 0.9659, 0.6257, 0.8305, 0.966, 0.9188, 0.6193, 0.9178]): _vg.add([_i], _w, 'REPLACE')
_vg = ob_cube.vertex_groups.new(name='Upper Leg.R')
_vg = ob_cube.vertex_groups.new(name='Lower Leg.R')
_vg = ob_cube.vertex_groups.new(name='Foot.R')
_vg = ob_cube.vertex_groups.new(name='Toes.R')
_m = ob_cube.modifiers.new('Mirror', 'MIRROR')
_m.use_clip = True
_m = ob_cube.modifiers.new('Subsurf', 'SUBSURF')
_m.uv_smooth = 'PRESERVE_CORNERS'
_m.quality = 0
_m.levels = 2
_m.render_levels = 0
_m.show_only_control_edges = False
_m = ob_cube.modifiers.new('Armature', 'ARMATURE')
_m.object = ob_armature
_m.use_deform_preserve_volume = True

# ---- collection membership
col_collection_1.objects.link(ob_armature)
col_collection_1.objects.link(ob_cube)

# ---- scene / render settings (as saved in the file)
scene.frame_start = 1; scene.frame_end = 80; scene.frame_set(1)
scene.render.engine = 'BLENDER_EEVEE_NEXT'
scene.render.resolution_percentage = 50
scene.render.dither_intensity = 0.0
scene.cycles.use_denoising = False
scene.cycles.samples = 128
scene.cycles.sampling_pattern = 'TABULATED_SOBOL'
scene.cycles.light_sampling_threshold = 0.0
scene.cycles.use_adaptive_sampling = False
scene.cycles.use_light_tree = False
scene.cycles.blur_glossy = 0.0
scene.cycles.sample_clamp_indirect = 0.0
scene.view_settings.view_transform = 'Standard'
bpy.context.view_layer.update()

# ---- added for rendering (the .blend has no active camera and no usable light): camera, sun
cam_auto = bpy.data.cameras.new('AutoCamera')
cam_auto.lens = 50.0
cam_auto.sensor_width = 36.0
cam_auto.clip_end = 1000.0
ob_auto_camera = bpy.data.objects.new('AutoCamera', cam_auto)
scene.collection.objects.link(ob_auto_camera)
ob_auto_camera.location = (1.86319, -2.20982, 2.41286)
ob_auto_camera.rotation_euler = (1.09748, -7.21219e-08, 0.694738)
scene.camera = ob_auto_camera
light_auto_sun = bpy.data.lights.new('AutoSun', 'SUN')
light_auto_sun.energy = 3.0
light_auto_sun.angle = 0.0523599
ob_auto_sun = bpy.data.objects.new('AutoSun', light_auto_sun)
scene.collection.objects.link(ob_auto_sun)
ob_auto_sun.rotation_euler = (0.872665, 0.174533, 0.523599)
bpy.context.view_layer.update()
